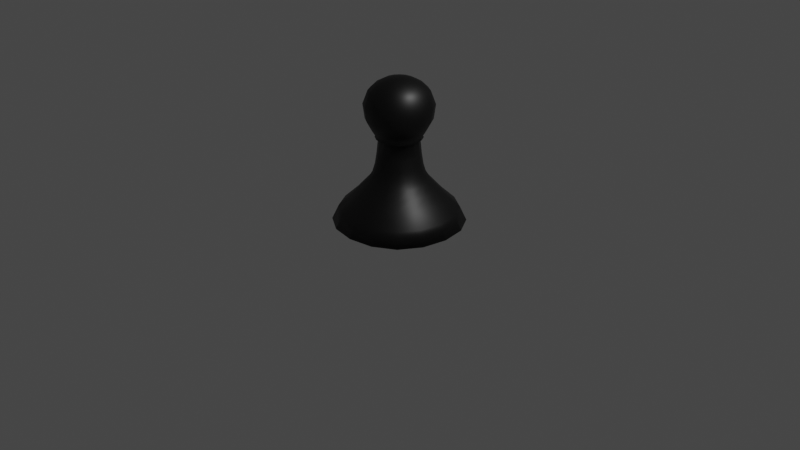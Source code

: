 # Source: Piao.blend  (saved by Blender 2.91.10; exported with 4.5.12 LTS)
import bpy
from mathutils import Matrix  # noqa: F401  (used for matrix-valued properties, if any)

bpy.ops.wm.read_factory_settings(use_empty=True)
scene = bpy.context.scene
scene.name = 'Scene'

# ---- collections
col_collection = bpy.data.collections.new('Collection'); scene.collection.children.link(col_collection)

# ---- images (referenced by path relative to the original .blend; pixels are not part of the script)
import os
ASSET_DIR = os.environ.get("B2B_ASSET_DIR", "")  # directory of the original .blend (textures are referenced by path, not embedded)
HERE = os.path.dirname(os.path.abspath(__file__))  # packed textures are extracted next to this script under _unpacked/

def load_image(name, relpath, width, height, colorspace="sRGB"):
    """Load a texture the original file referenced (path relative to the .blend, or extracted next to this script)."""
    p = next((c for c in (os.path.join(HERE, relpath), os.path.join(ASSET_DIR, relpath)) if relpath and os.path.exists(c)), "")
    if p:
        img = bpy.data.images.load(p, check_existing=True)
        img.name = name
    else:  # same state as the original file: an image datablock whose file is absent (Cycles renders it pink)
        img = bpy.data.images.new(name, width, height)
        img.source = "FILE"
        img.filepath = "//" + (relpath or name)
    img.colorspace_settings.name = colorspace
    return img
img_piaodifullse = load_image('PiaoDifullse', 'DifulsePiaoPreto.png', 1024, 1024, 'sRGB')

# ---- materials (node trees are filled in below, after node groups)
mat_corpo = bpy.data.materials.new('corpo')
mat_material = bpy.data.materials.new('Material')

# ---- material node trees
mat_corpo.use_nodes = True; mat_corpo.node_tree.nodes.clear()
_N = mat_corpo.node_tree.nodes; _L = mat_corpo.node_tree.links
n0 = _N.new('ShaderNodeBsdfPrincipled'); n0.name = 'Principled BSDF'; n0.location = (10, 300)
n0.distribution = 'GGX'
n0.subsurface_method = 'BURLEY'
n0.inputs[0].default_value = (0.0, 0.0, 0.0, 1.0)
n0.inputs[3].default_value = 1.45
n0.inputs[27].default_value = (0.0, 0.0, 0.0, 1.0)
n0.inputs[28].default_value = 1.0
n1 = _N.new('ShaderNodeOutputMaterial'); n1.name = 'Material Output'; n1.location = (300, 300)
n2 = _N.new('ShaderNodeTexImage'); n2.name = 'Image Texture'; n2.location = (-352, 300)
n2.image = img_piaodifullse
_L.new(n0.outputs[0], n1.inputs[0])
n1.is_active_output = True
mat_material.use_nodes = True; mat_material.node_tree.nodes.clear()
_N = mat_material.node_tree.nodes; _L = mat_material.node_tree.links
n0 = _N.new('ShaderNodeBsdfPrincipled'); n0.name = 'Principled BSDF'; n0.location = (10, 300)
n0.distribution = 'GGX'
n0.subsurface_method = 'BURLEY'
n0.inputs[0].default_value = (0.006099, 0.09463, 0.0, 1.0)
n0.inputs[3].default_value = 1.45
n0.inputs[27].default_value = (0.0, 0.0, 0.0, 1.0)
n0.inputs[28].default_value = 1.0
n1 = _N.new('ShaderNodeOutputMaterial'); n1.name = 'Material Output'; n1.location = (300, 300)
n2 = _N.new('ShaderNodeTexImage'); n2.name = 'Image Texture'; n2.location = (-352, 300)
n2.image = img_piaodifullse
_L.new(n0.outputs[0], n1.inputs[0])
n1.is_active_output = True

# ---- world
world_world = bpy.data.worlds.new('World'); scene.world = world_world
world_world.use_nodes = True; world_world.node_tree.nodes.clear()
_N = world_world.node_tree.nodes; _L = world_world.node_tree.links
n0 = _N.new('ShaderNodeOutputWorld'); n0.name = 'World Output'; n0.location = (300, 300)
n1 = _N.new('ShaderNodeBackground'); n1.name = 'Background'; n1.location = (10, 300)
n1.inputs[0].default_value = (0.05088, 0.05088, 0.05088, 1.0)
_L.new(n1.outputs[0], n0.inputs[0])
n0.is_active_output = True
world_world.color = (0.05088, 0.05088, 0.05088)
world_world.use_sun_shadow = False
world_world.sun_shadow_jitter_overblur = 0.0

# ---- cameras
cam_camera = bpy.data.cameras.new('Camera')
cam_camera.clip_end = 100.0
cam_camera.ortho_scale = 7.314

# ---- lights
light_light = bpy.data.lights.new('Light', 'POINT')
light_light.transmission_factor = 0.0
light_light.energy = 1000.0
light_light.shadow_soft_size = 0.1
light_light.shadow_maximum_resolution = 0.006
light_light.use_absolute_resolution = True

# ---- meshes
me_cube = bpy.data.meshes.new('Cube')
me_cube.from_pydata([(0.1703, 0.1703, 0.8914), (0.4804, 0.4804, -0.0002645), (-0.1703, -0.1703, 0.8914), (0.4804, -0.4804, -0.0002645), (0.1703, -0.1703, 0.8914), (-0.4804, 0.4804, -0.0002645), (-0.1703, 0.1703, 0.8914), (-0.4804, -0.4804, -0.0002645), (-0.6155, 0.2627, -0.0003339), (-0.6605, -5.369e-09, -0.0003997), (-0.6155, -0.2627, -0.0003339), (0.2627, 0.6155, -0.0003339), (-5.369e-09, 0.6605, -0.0003997), (-0.2627, 0.6155, -0.0003339), (0.09309, -0.2181, 0.8914), (2.62e-10, -0.234, 0.8913), (0.3262, 0.3262, 0.2878), (-0.3262, -0.3262, 0.2878), (-0.09309, -0.2181, 0.8914), (-0.2181, -0.09309, 0.8914), (-0.234, 4.303e-09, 0.8913), (-0.2181, 0.09309, 0.8914), (0.3262, -0.3262, 0.2878), (0.2181, 0.09309, 0.8914), (0.234, 9.059e-09, 0.8913), (-0.3262, 0.3262, 0.2878), (0.2181, -0.09309, 0.8914), (-0.09309, 0.2181, 0.8914), (-4.494e-09, 0.234, 0.8913), (0.09309, 0.2181, 0.8914), (0.08069, 0.189, 0.8714), (-3.822e-09, 0.2028, 0.8713), (-0.2627, -0.6155, -0.0003339), (5.369e-09, -0.6605, -0.0003997), (0.2627, -0.6155, -0.0003339), (-0.08069, 0.189, 0.8714), (0.189, -0.08069, 0.8714), (0.2028, 1.016e-08, 0.8713), (0.189, 0.08069, 0.8714), (-0.189, 0.08069, 0.8714), (-0.2028, 6.035e-09, 0.8713), (0.6155, -0.2627, -0.0003339), (0.6605, 5.369e-09, -0.0003997), (0.6155, 0.2627, -0.0003339), (0.1784, -0.4179, 0.2871), (-0.189, -0.08069, 0.8714), (-0.08069, -0.189, 0.8714), (3.885e-09, -0.4486, 0.2865), (2.994e-10, -0.2028, 0.8713), (0.08069, -0.189, 0.8714), (-0.1784, -0.4179, 0.2871), (-0.1476, 0.1476, 0.8713), (0.1476, -0.1476, 0.8713), (-0.4179, -0.1784, 0.2871), (-0.1476, -0.1476, 0.8713), (0.1476, 0.1476, 0.8713), (-0.4486, -3.52e-09, 0.2865), (-0.2357, 0.5521, 0.1491), (-5.402e-09, 0.5924, 0.1488), (-0.4179, 0.1784, 0.2871), (0.2357, 0.5521, 0.1491), (0.5521, 0.2357, 0.1491), (0.4179, 0.1784, 0.2871), (0.5924, 5.604e-09, 0.1488), (0.5521, -0.2357, 0.1491), (0.4486, 5.595e-09, 0.2865), (-0.5521, -0.2357, 0.1491), (-0.5924, -4.842e-09, 0.1488), (0.4179, -0.1784, 0.2871), (-0.5521, 0.2357, 0.1491), (0.2357, -0.5521, 0.1491), (-0.1784, 0.4179, 0.2871), (5.044e-09, -0.5924, 0.1488), (-0.2357, -0.5521, 0.1491), (-5.229e-09, 0.4486, 0.2865), (-0.431, 0.431, 0.1495), (0.431, -0.431, 0.1495), (0.1784, 0.4179, 0.2871), (-0.431, -0.431, 0.1495), (0.431, 0.431, 0.1495), (0.1649, 0.1649, 0.9107), (-0.1649, -0.1649, 0.9107), (0.1649, -0.1649, 0.9107), (-0.1649, 0.1649, 0.9107), (0.09015, -0.2119, 0.9106), (-2.452e-10, -0.2276, 0.9105), (-0.09015, -0.2119, 0.9106), (-0.2119, -0.09015, 0.9106), (-0.2276, 8.149e-09, 0.9105), (-0.2119, 0.09015, 0.9106), (0.2119, 0.09015, 0.9106), (0.2276, 1.173e-08, 0.9105), (0.2119, -0.09015, 0.9106), (-0.09015, 0.2119, 0.9106), (-3.829e-09, 0.2276, 0.9105), (0.09015, 0.2119, 0.9106), (0.1205, 0.1205, 1.472), (-0.1205, -0.1205, 1.472), (0.1205, -0.1205, 1.472), (-0.1205, 0.1205, 1.472), (0.06497, -0.1435, 1.478), (-6.638e-10, -0.154, 1.479), (-0.06497, -0.1435, 1.478), (-0.1422, -0.06631, 1.478), (-0.152, 9.365e-09, 1.48), (-0.1422, 0.06631, 1.478), (0.1422, 0.06631, 1.478), (0.152, 1.06e-08, 1.48), (0.1422, -0.06631, 1.478), (-0.06497, 0.1435, 1.478), (-3.049e-09, 0.154, 1.479), (0.06497, 0.1435, 1.478), (-0.1955, 0.1955, 0.9767), (-0.2373, 0.2373, 1.085), (-0.2516, 0.2516, 1.233), (-0.2153, 0.2153, 1.371), (-0.1661, 0.1661, 1.438), (-0.09041, 0.2121, 1.438), (-0.1172, 0.2745, 1.371), (-0.1374, 0.3229, 1.233), (-0.1298, 0.305, 1.085), (-0.1069, 0.2512, 0.9767), (-0.2512, 0.1069, 0.9767), (-0.305, 0.1298, 1.085), (-0.3229, 0.1374, 1.233), (-0.2745, 0.1172, 1.371), (-0.2121, 0.09041, 1.438), (0.1069, -0.2512, 0.9767), (0.1298, -0.305, 1.085), (0.1374, -0.3229, 1.233), (0.1172, -0.2745, 1.371), (0.09041, -0.2121, 1.438), (2.03e-08, -0.2267, 1.439), (5.569e-08, -0.2932, 1.372), (3.644e-11, -0.3466, 1.234), (-8.525e-11, -0.3278, 1.085), (-4.363e-10, -0.27, 0.9767), (0.1069, 0.2512, 0.9767), (0.1298, 0.305, 1.085), (0.1374, 0.3229, 1.233), (0.1172, 0.2745, 1.371), (0.09041, 0.2121, 1.438), (0.1661, 0.1661, 1.438), (0.2153, 0.2153, 1.371), (0.2516, 0.2516, 1.233), (0.2373, 0.2373, 1.085), (0.1955, 0.1955, 0.9767), (0.2512, 0.1069, 0.9767), (0.305, 0.1298, 1.085), (0.3229, 0.1374, 1.233), (0.2745, 0.1172, 1.371), (0.2121, 0.09041, 1.438), (0.2267, 3.538e-08, 1.439), (0.2932, 6.922e-08, 1.372), (0.3466, 1.142e-08, 1.234), (0.3278, 1.043e-08, 1.085), (0.27, 1.233e-08, 0.9767), (-0.09041, -0.2121, 1.438), (-0.1172, -0.2745, 1.371), (-0.1374, -0.3229, 1.233), (-0.1298, -0.305, 1.085), (-0.1069, -0.2512, 0.9767), (0.2121, -0.09041, 1.438), (0.2745, -0.1172, 1.371), (0.3229, -0.1374, 1.233), (0.305, -0.1298, 1.085), (0.2512, -0.1069, 0.9767), (0.1955, -0.1955, 0.9767), (0.2373, -0.2373, 1.085), (0.2516, -0.2516, 1.233), (0.2153, -0.2153, 1.371), (0.1661, -0.1661, 1.438), (-0.1661, -0.1661, 1.438), (-0.2153, -0.2153, 1.371), (-0.2516, -0.2516, 1.233), (-0.2373, -0.2373, 1.085), (-0.1955, -0.1955, 0.9767), (-0.2512, -0.1069, 0.9767), (-0.305, -0.1298, 1.085), (-0.3229, -0.1374, 1.233), (-0.2745, -0.1172, 1.371), (-0.2121, -0.09041, 1.438), (-0.2267, 3.12e-09, 1.439), (-0.2932, 1.159e-09, 1.372), (-0.3466, 6.442e-09, 1.234), (-0.3278, 5.735e-09, 1.085), (-0.27, 8.335e-09, 0.9767), (1.535e-08, 0.2267, 1.439), (4.616e-08, 0.2932, 1.372), (-4.946e-09, 0.3466, 1.234), (-4.782e-09, 0.3278, 1.085), (-4.428e-09, 0.27, 0.9767), (0.06524, -0.07261, 1.498), (0.06658, 6.359e-09, 1.504), (0.06524, 0.07261, 1.498), (-1.298e-09, -0.0773, 1.503), (-1.698e-09, 2.589e-08, 1.509), (-2.748e-09, 0.0773, 1.503), (-0.06524, -0.07261, 1.498), (-0.06658, 1.366e-08, 1.504), (-0.06524, 0.07261, 1.498), (0.3747, 7.079e-09, 0.3702), (0.307, 8.531e-09, 0.4469), (0.2597, 9.535e-09, 0.5238), (0.2335, 1.002e-08, 0.6126), (0.2165, 1.021e-08, 0.7277), (0.149, 0.3492, 0.3706), (0.1221, 0.2861, 0.4471), (0.1033, 0.242, 0.5238), (0.09288, 0.2176, 0.6126), (0.08612, 0.2018, 0.7277), (0.149, -0.3492, 0.3706), (0.1221, -0.2861, 0.4471), (0.1033, -0.242, 0.5238), (0.09288, -0.2176, 0.6126), (0.08612, -0.2018, 0.7277), (0.1575, -0.1575, 0.7277), (0.1699, -0.1699, 0.6126), (0.1889, -0.1889, 0.5239), (0.2233, -0.2233, 0.4473), (0.2725, -0.2725, 0.371), (0.3492, -0.149, 0.3706), (0.2861, -0.1221, 0.4471), (0.242, -0.1033, 0.5238), (0.2176, -0.09288, 0.6126), (0.2018, -0.08612, 0.7277), (-0.3747, -5.346e-10, 0.3702), (-0.307, 2.293e-09, 0.4469), (-0.2597, 4.258e-09, 0.5238), (-0.2335, 5.273e-09, 0.6126), (-0.2165, 5.813e-09, 0.7277), (0.2018, 0.08612, 0.7277), (0.2176, 0.09288, 0.6126), (0.242, 0.1033, 0.5238), (0.2861, 0.1221, 0.4471), (0.3492, 0.149, 0.3706), (0.2725, 0.2725, 0.371), (0.2233, 0.2233, 0.4473), (0.1889, 0.1889, 0.5239), (0.1699, 0.1699, 0.6126), (0.1575, 0.1575, 0.7277), (-3.885e-09, 0.2165, 0.7277), (-3.849e-09, 0.2335, 0.6126), (-3.89e-09, 0.2597, 0.5238), (-4.15e-09, 0.307, 0.4469), (-4.619e-09, 0.3747, 0.3702), (-0.149, 0.3492, 0.3706), (-0.1221, 0.2861, 0.4471), (-0.1033, 0.242, 0.5238), (-0.09288, 0.2176, 0.6126), (-0.08612, 0.2018, 0.7277), (-0.1575, 0.1575, 0.7277), (-0.1699, 0.1699, 0.6126), (-0.1889, 0.1889, 0.5239), (-0.2233, 0.2233, 0.4473), (-0.2725, 0.2725, 0.371), (-0.3492, 0.149, 0.3706), (-0.2861, 0.1221, 0.4471), (-0.242, 0.1033, 0.5238), (-0.2176, 0.09288, 0.6126), (-0.2018, 0.08612, 0.7277), (-0.08612, -0.2018, 0.7277), (-0.09288, -0.2176, 0.6126), (-0.1033, -0.242, 0.5238), (-0.1221, -0.2861, 0.4471), (-0.149, -0.3492, 0.3706), (2.995e-09, -0.3747, 0.3702), (2.087e-09, -0.307, 0.4469), (1.386e-09, -0.2597, 0.5238), (8.954e-10, -0.2335, 0.6126), (5.134e-10, -0.2165, 0.7277), (-0.2018, -0.08612, 0.7277), (-0.2176, -0.09288, 0.6126), (-0.242, -0.1033, 0.5238), (-0.2861, -0.1221, 0.4471), (-0.3492, -0.149, 0.3706), (-0.2725, -0.2725, 0.371), (-0.2233, -0.2233, 0.4473), (-0.1889, -0.1889, 0.5239), (-0.1699, -0.1699, 0.6126), (-0.1575, -0.1575, 0.7277), (-3.725e-09, 0.4583, -0.003913), (0.0, -2.98e-08, -0.006111), (3.725e-09, -0.4583, -0.003913), (-0.3646, 0.4271, -0.001967), (-0.3646, -2.981e-08, -0.005664), (-0.3646, -0.4271, -0.001967), (0.3646, 0.4271, -0.001967), (0.3646, 2.98e-08, -0.005664), (0.3646, -0.4271, -0.001967)], [], [(49, 52, 4, 14), (55, 30, 29, 0), (36, 37, 24, 26), (54, 46, 18, 2), (76, 22, 44, 70), (48, 49, 14, 15), (38, 55, 0, 23), (40, 45, 19, 20), (46, 48, 15, 18), (52, 36, 26, 4), (39, 40, 20, 21), (31, 35, 27, 28), (45, 54, 2, 19), (73, 50, 17, 78), (72, 47, 50, 73), (70, 44, 47, 72), (51, 39, 21, 6), (30, 31, 28, 29), (37, 38, 23, 24), (35, 51, 6, 27), (78, 17, 53, 66), (205, 231, 38, 37), (280, 261, 46, 54), (210, 241, 31, 30), (215, 216, 52, 49), (230, 271, 45, 40), (225, 205, 37, 36), (240, 210, 30, 55), (250, 251, 51, 35), (69, 59, 25, 75), (67, 56, 59, 69), (66, 53, 56, 67), (270, 215, 49, 48), (216, 225, 36, 52), (260, 230, 40, 39), (231, 240, 55, 38), (79, 16, 62, 61), (241, 250, 35, 31), (251, 260, 39, 51), (261, 270, 48, 46), (271, 280, 54, 45), (3, 76, 70, 34), (32, 73, 78, 7), (33, 72, 73, 32), (34, 70, 72, 33), (64, 68, 22, 76), (63, 65, 68, 64), (61, 62, 65, 63), (7, 78, 66, 10), (8, 69, 75, 5), (9, 67, 69, 8), (10, 66, 67, 9), (75, 25, 71, 57), (1, 79, 61, 43), (41, 64, 76, 3), (42, 63, 64, 41), (43, 61, 63, 42), (5, 75, 57, 13), (11, 60, 79, 1), (12, 58, 60, 11), (13, 57, 58, 12), (60, 77, 16, 79), (58, 74, 77, 60), (57, 71, 74, 58), (24, 23, 90, 91), (28, 27, 93, 94), (26, 24, 91, 92), (29, 28, 94, 95), (23, 0, 80, 90), (15, 14, 84, 85), (4, 26, 92, 82), (20, 19, 87, 88), (27, 6, 83, 93), (18, 15, 85, 86), (21, 20, 88, 89), (0, 29, 95, 80), (14, 4, 82, 84), (19, 2, 81, 87), (2, 18, 86, 81), (6, 21, 89, 83), (117, 116, 99, 109), (116, 126, 105, 99), (132, 131, 100, 101), (142, 141, 111, 96), (152, 151, 106, 107), (157, 132, 101, 102), (162, 152, 107, 108), (131, 171, 98, 100), (151, 142, 96, 106), (172, 157, 102, 97), (171, 162, 108, 98), (182, 181, 103, 104), (187, 117, 109, 110), (126, 182, 104, 105), (141, 187, 110, 111), (181, 172, 97, 103), (87, 81, 176, 177), (177, 176, 175, 178), (178, 175, 174, 179), (179, 174, 173, 180), (180, 173, 172, 181), (95, 94, 191, 137), (137, 191, 190, 138), (138, 190, 189, 139), (139, 189, 188, 140), (140, 188, 187, 141), (89, 88, 186, 122), (122, 186, 185, 123), (123, 185, 184, 124), (124, 184, 183, 125), (125, 183, 182, 126), (94, 93, 121, 191), (191, 121, 120, 190), (190, 120, 119, 189), (189, 119, 118, 188), (188, 118, 117, 187), (88, 87, 177, 186), (186, 177, 178, 185), (185, 178, 179, 184), (184, 179, 180, 183), (183, 180, 181, 182), (82, 92, 166, 167), (167, 166, 165, 168), (168, 165, 164, 169), (169, 164, 163, 170), (170, 163, 162, 171), (81, 86, 161, 176), (176, 161, 160, 175), (175, 160, 159, 174), (174, 159, 158, 173), (173, 158, 157, 172), (90, 80, 146, 147), (147, 146, 145, 148), (148, 145, 144, 149), (149, 144, 143, 150), (150, 143, 142, 151), (84, 82, 167, 127), (127, 167, 168, 128), (128, 168, 169, 129), (129, 169, 170, 130), (130, 170, 171, 131), (92, 91, 156, 166), (166, 156, 155, 165), (165, 155, 154, 164), (164, 154, 153, 163), (163, 153, 152, 162), (86, 85, 136, 161), (161, 136, 135, 160), (160, 135, 134, 159), (159, 134, 133, 158), (158, 133, 132, 157), (91, 90, 147, 156), (156, 147, 148, 155), (155, 148, 149, 154), (154, 149, 150, 153), (153, 150, 151, 152), (80, 95, 137, 146), (146, 137, 138, 145), (145, 138, 139, 144), (144, 139, 140, 143), (143, 140, 141, 142), (85, 84, 127, 136), (136, 127, 128, 135), (135, 128, 129, 134), (134, 129, 130, 133), (133, 130, 131, 132), (83, 89, 122, 112), (112, 122, 123, 113), (113, 123, 124, 114), (114, 124, 125, 115), (115, 125, 126, 116), (93, 83, 112, 121), (121, 112, 113, 120), (120, 113, 114, 119), (119, 114, 115, 118), (118, 115, 116, 117), (194, 111, 110, 197), (197, 110, 109, 200), (101, 195, 198, 102), (195, 196, 199, 198), (196, 197, 200, 199), (100, 192, 195, 101), (192, 193, 196, 195), (193, 194, 197, 196), (105, 104, 199, 200), (104, 103, 198, 199), (107, 193, 192, 108), (106, 194, 193, 107), (96, 111, 194, 106), (100, 98, 108, 192), (102, 198, 103, 97), (99, 105, 200, 109), (53, 17, 276, 275), (275, 276, 277, 274), (274, 277, 278, 273), (273, 278, 279, 272), (272, 279, 280, 271), (50, 47, 266, 265), (265, 266, 267, 264), (264, 267, 268, 263), (263, 268, 269, 262), (262, 269, 270, 261), (25, 59, 256, 255), (255, 256, 257, 254), (254, 257, 258, 253), (253, 258, 259, 252), (252, 259, 260, 251), (74, 71, 246, 245), (245, 246, 247, 244), (244, 247, 248, 243), (243, 248, 249, 242), (242, 249, 250, 241), (62, 16, 236, 235), (235, 236, 237, 234), (234, 237, 238, 233), (233, 238, 239, 232), (232, 239, 240, 231), (59, 56, 226, 256), (256, 226, 227, 257), (257, 227, 228, 258), (258, 228, 229, 259), (259, 229, 230, 260), (22, 68, 221, 220), (220, 221, 222, 219), (219, 222, 223, 218), (218, 223, 224, 217), (217, 224, 225, 216), (47, 44, 211, 266), (266, 211, 212, 267), (267, 212, 213, 268), (268, 213, 214, 269), (269, 214, 215, 270), (71, 25, 255, 246), (246, 255, 254, 247), (247, 254, 253, 248), (248, 253, 252, 249), (249, 252, 251, 250), (16, 77, 206, 236), (236, 206, 207, 237), (237, 207, 208, 238), (238, 208, 209, 239), (239, 209, 210, 240), (68, 65, 201, 221), (221, 201, 202, 222), (222, 202, 203, 223), (223, 203, 204, 224), (224, 204, 205, 225), (56, 53, 275, 226), (226, 275, 274, 227), (227, 274, 273, 228), (228, 273, 272, 229), (229, 272, 271, 230), (44, 22, 220, 211), (211, 220, 219, 212), (212, 219, 218, 213), (213, 218, 217, 214), (214, 217, 216, 215), (77, 74, 245, 206), (206, 245, 244, 207), (207, 244, 243, 208), (208, 243, 242, 209), (209, 242, 241, 210), (17, 50, 265, 276), (276, 265, 264, 277), (277, 264, 263, 278), (278, 263, 262, 279), (279, 262, 261, 280), (65, 62, 235, 201), (201, 235, 234, 202), (202, 234, 233, 203), (203, 233, 232, 204), (204, 232, 231, 205), (283, 33, 32, 286), (289, 34, 33, 283), (11, 287, 281, 12), (287, 288, 282, 281), (288, 289, 283, 282), (12, 281, 284, 13), (281, 282, 285, 284), (282, 283, 286, 285), (9, 8, 284, 285), (10, 9, 285, 286), (42, 288, 287, 43), (41, 289, 288, 42), (34, 289, 41, 3), (11, 1, 43, 287), (7, 10, 286, 32), (8, 5, 13, 284)])
me_cube.polygons.foreach_set('use_smooth', [True] * 288)
me_cube.polygons.foreach_set('material_index', [0, 0, 0, 0, 0, 0, 0, 0, 0, 0, 0, 0, 0, 0, 0, 0, 0, 0, 0, 0, 0, 0, 0, 0, 0, 0, 0, 0, 0, 0, 0, 0, 0, 0, 0, 0, 0, 0, 0, 0, 0, 0, 0, 0, 0, 0, 0, 0, 0, 0, 0, 0, 0, 0, 0, 0, 0, 0, 0, 0, 0, 0, 0, 0, 0, 0, 0, 0, 0, 0, 0, 0, 0, 0, 0, 0, 0, 0, 0, 0, 0, 0, 0, 0, 0, 0, 0, 0, 0, 0, 0, 0, 0, 0, 0, 0, 0, 0, 0, 0, 0, 0, 0, 0, 0, 0, 0, 0, 0, 0, 0, 0, 0, 0, 0, 0, 0, 0, 0, 0, 0, 0, 0, 0, 0, 0, 0, 0, 0, 0, 0, 0, 0, 0, 0, 0, 0, 0, 0, 0, 0, 0, 0, 0, 0, 0, 0, 0, 0, 0, 0, 0, 0, 0, 0, 0, 0, 0, 0, 0, 0, 0, 0, 0, 0, 0, 0, 0, 0, 0, 0, 0, 0, 0, 0, 0, 0, 0, 0, 0, 0, 0, 0, 0, 0, 0, 0, 0, 0, 0, 0, 0, 0, 0, 0, 0, 0, 0, 0, 0, 0, 0, 0, 0, 0, 0, 0, 0, 0, 0, 0, 0, 0, 0, 0, 0, 0, 0, 0, 0, 0, 0, 0, 0, 0, 0, 0, 0, 0, 0, 0, 0, 0, 0, 0, 0, 0, 0, 0, 0, 0, 0, 0, 0, 0, 0, 0, 0, 0, 0, 0, 0, 0, 0, 0, 0, 0, 0, 0, 0, 0, 0, 0, 0, 0, 0, 0, 0, 0, 0, 0, 0, 1, 1, 1, 1, 1, 1, 1, 1, 1, 1, 1, 1, 1, 1, 1, 1])
_uv = me_cube.uv_layers.new(name='UVMap')
_uv.uv.foreach_set('vector', [0.3009, 0.4579, 0.3016, 0.4557, 0.3025, 0.4563, 0.3018, 0.458, 0.3099, 0.4538, 0.3114, 0.4556, 0.3106, 0.456, 0.3093, 0.4547, 0.3033, 0.4541, 0.3054, 0.4533, 0.3056, 0.4542, 0.3038, 0.4549, 0.3033, 0.464, 0.3017, 0.4623, 0.3025, 0.4618, 0.3038, 0.4631, 0.1148, 0.3351, 0.1962, 0.3876, 0.1787, 0.4345, 0.08463, 0.4156, 0.301, 0.4601, 0.3009, 0.4579, 0.3018, 0.458, 0.3018, 0.46, 0.3077, 0.4532, 0.3099, 0.4538, 0.3093, 0.4547, 0.3076, 0.4541, 0.3077, 0.4645, 0.3055, 0.4647, 0.3056, 0.4637, 0.3075, 0.4636, 0.3017, 0.4623, 0.301, 0.4601, 0.3018, 0.46, 0.3025, 0.4618, 0.3016, 0.4557, 0.3033, 0.4541, 0.3038, 0.4549, 0.3025, 0.4563, 0.3098, 0.4637, 0.3077, 0.4645, 0.3075, 0.4636, 0.3093, 0.4628, 0.3122, 0.4577, 0.3123, 0.4599, 0.3114, 0.4598, 0.3113, 0.4578, 0.3055, 0.4647, 0.3033, 0.464, 0.3038, 0.4631, 0.3056, 0.4637, 0.1221, 0.5897, 0.2001, 0.5338, 0.2353, 0.5693, 0.1828, 0.6507, 0.08747, 0.5061, 0.1805, 0.4861, 0.2001, 0.5338, 0.1221, 0.5897, 0.08463, 0.4156, 0.1787, 0.4345, 0.1805, 0.4861, 0.08747, 0.5061, 0.3116, 0.4621, 0.3098, 0.4637, 0.3093, 0.4628, 0.3107, 0.4615, 0.3114, 0.4556, 0.3122, 0.4577, 0.3113, 0.4578, 0.3106, 0.456, 0.3054, 0.4533, 0.3077, 0.4532, 0.3076, 0.4541, 0.3056, 0.4542, 0.3123, 0.4599, 0.3116, 0.4621, 0.3107, 0.4615, 0.3114, 0.4598, 0.1828, 0.6507, 0.2353, 0.5693, 0.2822, 0.5867, 0.2633, 0.6808, 0.304, 0.4469, 0.3089, 0.4468, 0.3077, 0.4532, 0.3054, 0.4533, 0.2999, 0.4693, 0.2965, 0.466, 0.3017, 0.4623, 0.3033, 0.464, 0.3167, 0.4518, 0.3186, 0.4563, 0.3122, 0.4577, 0.3114, 0.4556, 0.2945, 0.4566, 0.2962, 0.4522, 0.3016, 0.4557, 0.3009, 0.4579, 0.3091, 0.4709, 0.3043, 0.471, 0.3055, 0.4647, 0.3077, 0.4645, 0.2996, 0.4488, 0.304, 0.4469, 0.3054, 0.4533, 0.3033, 0.4541, 0.3133, 0.4485, 0.3167, 0.4518, 0.3114, 0.4556, 0.3099, 0.4538, 0.3187, 0.4612, 0.3169, 0.4656, 0.3116, 0.4621, 0.3123, 0.4599, 0.4374, 0.6433, 0.3814, 0.5653, 0.4169, 0.5301, 0.4983, 0.5827, 0.3538, 0.678, 0.3337, 0.585, 0.3814, 0.5653, 0.4374, 0.6433, 0.2633, 0.6808, 0.2822, 0.5867, 0.3337, 0.585, 0.3538, 0.678, 0.2946, 0.4615, 0.2945, 0.4566, 0.3009, 0.4579, 0.301, 0.4601, 0.2962, 0.4522, 0.2996, 0.4488, 0.3033, 0.4541, 0.3016, 0.4557, 0.3136, 0.469, 0.3091, 0.4709, 0.3077, 0.4645, 0.3098, 0.4637, 0.3089, 0.4468, 0.3133, 0.4485, 0.3099, 0.4538, 0.3077, 0.4532, 0.4304, 0.2672, 0.3778, 0.3486, 0.331, 0.3311, 0.3499, 0.237, 0.3186, 0.4563, 0.3187, 0.4612, 0.3123, 0.4599, 0.3122, 0.4577, 0.3169, 0.4656, 0.3136, 0.469, 0.3098, 0.4637, 0.3116, 0.4621, 0.2965, 0.466, 0.2946, 0.4615, 0.301, 0.4601, 0.3017, 0.4623, 0.3043, 0.471, 0.2999, 0.4693, 0.3033, 0.464, 0.3055, 0.4647, 0.0511, 0.294, 0.1148, 0.3351, 0.08463, 0.4156, 0.007949, 0.3996, 0.05887, 0.6359, 0.1221, 0.5897, 0.1828, 0.6507, 0.1417, 0.7144, 0.007952, 0.5233, 0.08747, 0.5061, 0.1221, 0.5897, 0.05887, 0.6359, 0.007949, 0.3996, 0.08463, 0.4156, 0.08747, 0.5061, 0.007952, 0.5233, 0.1758, 0.2744, 0.2317, 0.3524, 0.1962, 0.3876, 0.1148, 0.3351, 0.2594, 0.2398, 0.2794, 0.3328, 0.2317, 0.3524, 0.1758, 0.2744, 0.3499, 0.237, 0.331, 0.3311, 0.2794, 0.3328, 0.2594, 0.2398, 0.1417, 0.7144, 0.1828, 0.6507, 0.2633, 0.6808, 0.2473, 0.7575, 0.4835, 0.7066, 0.4374, 0.6433, 0.4983, 0.5827, 0.562, 0.6238, 0.371, 0.7575, 0.3538, 0.678, 0.4374, 0.6433, 0.4835, 0.7066, 0.2473, 0.7575, 0.2633, 0.6808, 0.3538, 0.678, 0.371, 0.7575, 0.4983, 0.5827, 0.4169, 0.5301, 0.4344, 0.4833, 0.5285, 0.5021, 0.4715, 0.2035, 0.4304, 0.2672, 0.3499, 0.237, 0.3659, 0.1603, 0.1296, 0.2112, 0.1758, 0.2744, 0.1148, 0.3351, 0.0511, 0.294, 0.2423, 0.1603, 0.2594, 0.2398, 0.1758, 0.2744, 0.1296, 0.2112, 0.3659, 0.1603, 0.3499, 0.237, 0.2594, 0.2398, 0.2423, 0.1603, 0.562, 0.6238, 0.4983, 0.5827, 0.5285, 0.5021, 0.6051, 0.5182, 0.5543, 0.282, 0.491, 0.3281, 0.4304, 0.2672, 0.4715, 0.2035, 0.6051, 0.3946, 0.5257, 0.4117, 0.491, 0.3281, 0.5543, 0.282, 0.6051, 0.5182, 0.5285, 0.5021, 0.5257, 0.4117, 0.6051, 0.3946, 0.491, 0.3281, 0.413, 0.384, 0.3778, 0.3486, 0.4304, 0.2672, 0.5257, 0.4117, 0.4326, 0.4318, 0.413, 0.384, 0.491, 0.3281, 0.5285, 0.5021, 0.4344, 0.4833, 0.4326, 0.4318, 0.5257, 0.4117, 0.3056, 0.4542, 0.3076, 0.4541, 0.3075, 0.4545, 0.3057, 0.4546, 0.3113, 0.4578, 0.3114, 0.4598, 0.3109, 0.4597, 0.3109, 0.4579, 0.3038, 0.4549, 0.3056, 0.4542, 0.3057, 0.4546, 0.3041, 0.4553, 0.3106, 0.456, 0.3113, 0.4578, 0.3109, 0.4579, 0.3103, 0.4563, 0.3076, 0.4541, 0.3093, 0.4547, 0.3091, 0.4551, 0.3075, 0.4545, 0.3018, 0.46, 0.3018, 0.458, 0.3022, 0.4581, 0.3022, 0.4599, 0.3025, 0.4563, 0.3038, 0.4549, 0.3041, 0.4553, 0.3029, 0.4565, 0.3075, 0.4636, 0.3056, 0.4637, 0.3057, 0.4633, 0.3074, 0.4632, 0.3114, 0.4598, 0.3107, 0.4615, 0.3103, 0.4612, 0.3109, 0.4597, 0.3025, 0.4618, 0.3018, 0.46, 0.3022, 0.4599, 0.3029, 0.4615, 0.3093, 0.4628, 0.3075, 0.4636, 0.3074, 0.4632, 0.3091, 0.4625, 0.3093, 0.4547, 0.3106, 0.456, 0.3103, 0.4563, 0.3091, 0.4551, 0.3018, 0.458, 0.3025, 0.4563, 0.3029, 0.4565, 0.3022, 0.4581, 0.3056, 0.4637, 0.3038, 0.4631, 0.3041, 0.4627, 0.3057, 0.4633, 0.3038, 0.4631, 0.3025, 0.4618, 0.3029, 0.4615, 0.3041, 0.4627, 0.3107, 0.4615, 0.3093, 0.4628, 0.3091, 0.4625, 0.3103, 0.4612, 0.7706, 0.2478, 0.7624, 0.2418, 0.7687, 0.2366, 0.7746, 0.2395, 0.7624, 0.2418, 0.7581, 0.2326, 0.7671, 0.2304, 0.7687, 0.2366, 0.7856, 0.1991, 0.7956, 0.2016, 0.7916, 0.2099, 0.7847, 0.2082, 0.8002, 0.2454, 0.791, 0.2498, 0.7886, 0.2409, 0.795, 0.2391, 0.8087, 0.2272, 0.8062, 0.2372, 0.7978, 0.2333, 0.7994, 0.2263, 0.7752, 0.1997, 0.7856, 0.1991, 0.7847, 0.2082, 0.7776, 0.2086, 0.8081, 0.2168, 0.8087, 0.2272, 0.7994, 0.2263, 0.7991, 0.219, 0.7956, 0.2016, 0.8038, 0.2076, 0.7975, 0.2128, 0.7916, 0.2099, 0.8062, 0.2372, 0.8002, 0.2454, 0.795, 0.2391, 0.7978, 0.2333, 0.766, 0.204, 0.7752, 0.1997, 0.7776, 0.2086, 0.7712, 0.2103, 0.8038, 0.2076, 0.8081, 0.2168, 0.7991, 0.219, 0.7975, 0.2128, 0.7575, 0.2223, 0.76, 0.2122, 0.7684, 0.2161, 0.7668, 0.2231, 0.7807, 0.2503, 0.7706, 0.2478, 0.7746, 0.2395, 0.7815, 0.2412, 0.7581, 0.2326, 0.7575, 0.2223, 0.7668, 0.2231, 0.7671, 0.2304, 0.791, 0.2498, 0.7807, 0.2503, 0.7815, 0.2412, 0.7886, 0.2409, 0.76, 0.2122, 0.766, 0.204, 0.7712, 0.2103, 0.7684, 0.2161, 0.5969, 0.1281, 0.6436, 0.05571, 0.6871, 0.1084, 0.6519, 0.1543, 0.6519, 0.1543, 0.6871, 0.1084, 0.7232, 0.1521, 0.7001, 0.18, 0.7001, 0.18, 0.7232, 0.1521, 0.7456, 0.1792, 0.7309, 0.1961, 0.7309, 0.1961, 0.7456, 0.1792, 0.7586, 0.195, 0.75, 0.2067, 0.75, 0.2067, 0.7586, 0.195, 0.766, 0.204, 0.76, 0.2122, 0.8426, 0.4258, 0.7639, 0.4258, 0.7691, 0.3707, 0.8274, 0.3669, 0.8274, 0.3669, 0.7691, 0.3707, 0.7741, 0.3187, 0.8113, 0.3147, 0.8113, 0.3147, 0.7741, 0.3187, 0.7774, 0.2845, 0.8013, 0.2814, 0.8013, 0.2814, 0.7774, 0.2845, 0.7796, 0.2615, 0.7945, 0.2607, 0.7945, 0.2607, 0.7796, 0.2615, 0.7807, 0.2503, 0.791, 0.2498, 0.582, 0.2842, 0.582, 0.2055, 0.6371, 0.2107, 0.6409, 0.269, 0.6409, 0.269, 0.6371, 0.2107, 0.6891, 0.2157, 0.6931, 0.2529, 0.6931, 0.2529, 0.6891, 0.2157, 0.7233, 0.219, 0.7264, 0.2429, 0.7264, 0.2429, 0.7233, 0.219, 0.7463, 0.2212, 0.7471, 0.2361, 0.7471, 0.2361, 0.7463, 0.2212, 0.7575, 0.2223, 0.7581, 0.2326, 0.7639, 0.4258, 0.6865, 0.4109, 0.7127, 0.3559, 0.7691, 0.3707, 0.7691, 0.3707, 0.7127, 0.3559, 0.7383, 0.3077, 0.7741, 0.3187, 0.7741, 0.3187, 0.7383, 0.3077, 0.7545, 0.2769, 0.7774, 0.2845, 0.7774, 0.2845, 0.7545, 0.2769, 0.7651, 0.2579, 0.7796, 0.2615, 0.7796, 0.2615, 0.7651, 0.2579, 0.7706, 0.2478, 0.7807, 0.2503, 0.582, 0.2055, 0.5969, 0.1281, 0.6519, 0.1543, 0.6371, 0.2107, 0.6371, 0.2107, 0.6519, 0.1543, 0.7001, 0.18, 0.6891, 0.2157, 0.6891, 0.2157, 0.7001, 0.18, 0.7309, 0.1961, 0.7233, 0.219, 0.7233, 0.219, 0.7309, 0.1961, 0.75, 0.2067, 0.7463, 0.2212, 0.7463, 0.2212, 0.75, 0.2067, 0.76, 0.2122, 0.7575, 0.2223, 0.9521, 0.08524, 0.9842, 0.1652, 0.9253, 0.1805, 0.8994, 0.1287, 0.8994, 0.1287, 0.9253, 0.1805, 0.8731, 0.1965, 0.8557, 0.1648, 0.8557, 0.1648, 0.8731, 0.1965, 0.8398, 0.2066, 0.8286, 0.1872, 0.8286, 0.1872, 0.8398, 0.2066, 0.8191, 0.2133, 0.8128, 0.2002, 0.8128, 0.2002, 0.8191, 0.2133, 0.8081, 0.2168, 0.8038, 0.2076, 0.6436, 0.05571, 0.7236, 0.02357, 0.7389, 0.08254, 0.6871, 0.1084, 0.6871, 0.1084, 0.7389, 0.08254, 0.7549, 0.1347, 0.7232, 0.1521, 0.7232, 0.1521, 0.7549, 0.1347, 0.7649, 0.168, 0.7456, 0.1792, 0.7456, 0.1792, 0.7649, 0.168, 0.7717, 0.1887, 0.7586, 0.195, 0.7586, 0.195, 0.7717, 0.1887, 0.7752, 0.1997, 0.766, 0.204, 0.9693, 0.3213, 0.9226, 0.3937, 0.8791, 0.341, 0.9143, 0.2951, 0.9143, 0.2951, 0.8791, 0.341, 0.843, 0.2973, 0.8661, 0.2695, 0.8661, 0.2695, 0.843, 0.2973, 0.8206, 0.2702, 0.8353, 0.2533, 0.8353, 0.2533, 0.8206, 0.2702, 0.8077, 0.2545, 0.8163, 0.2427, 0.8163, 0.2427, 0.8077, 0.2545, 0.8002, 0.2454, 0.8062, 0.2372, 0.8797, 0.03852, 0.9521, 0.08524, 0.8994, 0.1287, 0.8535, 0.09352, 0.8535, 0.09352, 0.8994, 0.1287, 0.8557, 0.1648, 0.8279, 0.1417, 0.8279, 0.1417, 0.8557, 0.1648, 0.8286, 0.1872, 0.8117, 0.1725, 0.8117, 0.1725, 0.8286, 0.1872, 0.8128, 0.2002, 0.8011, 0.1916, 0.8011, 0.1916, 0.8128, 0.2002, 0.8038, 0.2076, 0.7956, 0.2016, 0.9842, 0.1652, 0.9842, 0.244, 0.9291, 0.2387, 0.9253, 0.1805, 0.9253, 0.1805, 0.9291, 0.2387, 0.8771, 0.2337, 0.8731, 0.1965, 0.8731, 0.1965, 0.8771, 0.2337, 0.8429, 0.2304, 0.8398, 0.2066, 0.8398, 0.2066, 0.8429, 0.2304, 0.8199, 0.2282, 0.8191, 0.2133, 0.8191, 0.2133, 0.8199, 0.2282, 0.8087, 0.2272, 0.8081, 0.2168, 0.7236, 0.02357, 0.8024, 0.02357, 0.7971, 0.07874, 0.7389, 0.08254, 0.7389, 0.08254, 0.7971, 0.07874, 0.7921, 0.1307, 0.7549, 0.1347, 0.7549, 0.1347, 0.7921, 0.1307, 0.7888, 0.1649, 0.7649, 0.168, 0.7649, 0.168, 0.7888, 0.1649, 0.7866, 0.1879, 0.7717, 0.1887, 0.7717, 0.1887, 0.7866, 0.1879, 0.7856, 0.1991, 0.7752, 0.1997, 0.9842, 0.244, 0.9693, 0.3213, 0.9143, 0.2951, 0.9291, 0.2387, 0.9291, 0.2387, 0.9143, 0.2951, 0.8661, 0.2695, 0.8771, 0.2337, 0.8771, 0.2337, 0.8661, 0.2695, 0.8353, 0.2533, 0.8429, 0.2304, 0.8429, 0.2304, 0.8353, 0.2533, 0.8163, 0.2427, 0.8199, 0.2282, 0.8199, 0.2282, 0.8163, 0.2427, 0.8062, 0.2372, 0.8087, 0.2272, 0.9226, 0.3937, 0.8426, 0.4258, 0.8274, 0.3669, 0.8791, 0.341, 0.8791, 0.341, 0.8274, 0.3669, 0.8113, 0.3147, 0.843, 0.2973, 0.843, 0.2973, 0.8113, 0.3147, 0.8013, 0.2814, 0.8206, 0.2702, 0.8206, 0.2702, 0.8013, 0.2814, 0.7945, 0.2607, 0.8077, 0.2545, 0.8077, 0.2545, 0.7945, 0.2607, 0.791, 0.2498, 0.8002, 0.2454, 0.8024, 0.02357, 0.8797, 0.03852, 0.8535, 0.09352, 0.7971, 0.07874, 0.7971, 0.07874, 0.8535, 0.09352, 0.8279, 0.1417, 0.7921, 0.1307, 0.7921, 0.1307, 0.8279, 0.1417, 0.8117, 0.1725, 0.7888, 0.1649, 0.7888, 0.1649, 0.8117, 0.1725, 0.8011, 0.1916, 0.7866, 0.1879, 0.7866, 0.1879, 0.8011, 0.1916, 0.7956, 0.2016, 0.7856, 0.1991, 0.6141, 0.3642, 0.582, 0.2842, 0.6409, 0.269, 0.6668, 0.3207, 0.6668, 0.3207, 0.6409, 0.269, 0.6931, 0.2529, 0.7105, 0.2846, 0.7105, 0.2846, 0.6931, 0.2529, 0.7264, 0.2429, 0.7376, 0.2622, 0.7376, 0.2622, 0.7264, 0.2429, 0.7471, 0.2361, 0.7534, 0.2493, 0.7534, 0.2493, 0.7471, 0.2361, 0.7581, 0.2326, 0.7624, 0.2418, 0.6865, 0.4109, 0.6141, 0.3642, 0.6668, 0.3207, 0.7127, 0.3559, 0.7127, 0.3559, 0.6668, 0.3207, 0.7105, 0.2846, 0.7383, 0.3077, 0.7383, 0.3077, 0.7105, 0.2846, 0.7376, 0.2622, 0.7545, 0.2769, 0.7545, 0.2769, 0.7376, 0.2622, 0.7534, 0.2493, 0.7651, 0.2579, 0.7651, 0.2579, 0.7534, 0.2493, 0.7624, 0.2418, 0.7706, 0.2478, 0.7892, 0.233, 0.7886, 0.2409, 0.7815, 0.2412, 0.7823, 0.2328, 0.7823, 0.2328, 0.7815, 0.2412, 0.7746, 0.2395, 0.7755, 0.2317, 0.7847, 0.2082, 0.7839, 0.2166, 0.777, 0.2164, 0.7776, 0.2086, 0.7839, 0.2166, 0.7831, 0.2247, 0.7761, 0.224, 0.777, 0.2164, 0.7831, 0.2247, 0.7823, 0.2328, 0.7755, 0.2317, 0.7761, 0.224, 0.7916, 0.2099, 0.7907, 0.2177, 0.7839, 0.2166, 0.7847, 0.2082, 0.7907, 0.2177, 0.7901, 0.2254, 0.7831, 0.2247, 0.7839, 0.2166, 0.7901, 0.2254, 0.7892, 0.233, 0.7823, 0.2328, 0.7831, 0.2247, 0.7671, 0.2304, 0.7668, 0.2231, 0.7761, 0.224, 0.7755, 0.2317, 0.7668, 0.2231, 0.7684, 0.2161, 0.777, 0.2164, 0.7761, 0.224, 0.7994, 0.2263, 0.7901, 0.2254, 0.7907, 0.2177, 0.7991, 0.219, 0.7978, 0.2333, 0.7892, 0.233, 0.7901, 0.2254, 0.7994, 0.2263, 0.795, 0.2391, 0.7886, 0.2409, 0.7892, 0.233, 0.7978, 0.2333, 0.7916, 0.2099, 0.7975, 0.2128, 0.7991, 0.219, 0.7907, 0.2177, 0.7776, 0.2086, 0.777, 0.2164, 0.7684, 0.2161, 0.7712, 0.2103, 0.7687, 0.2366, 0.7671, 0.2304, 0.7755, 0.2317, 0.7746, 0.2395, 0.2822, 0.5867, 0.2353, 0.5693, 0.2612, 0.5292, 0.291, 0.5403, 0.291, 0.5403, 0.2612, 0.5292, 0.2775, 0.5039, 0.2966, 0.5111, 0.2966, 0.5111, 0.2775, 0.5039, 0.2877, 0.4881, 0.3001, 0.493, 0.3001, 0.493, 0.2877, 0.4881, 0.2947, 0.4773, 0.3025, 0.4804, 0.3025, 0.4804, 0.2947, 0.4773, 0.2999, 0.4693, 0.3043, 0.471, 0.2001, 0.5338, 0.1805, 0.4861, 0.2264, 0.4762, 0.2388, 0.5066, 0.2388, 0.5066, 0.2264, 0.4762, 0.255, 0.47, 0.2631, 0.4894, 0.2631, 0.4894, 0.255, 0.47, 0.2728, 0.4662, 0.2782, 0.4788, 0.2782, 0.4788, 0.2728, 0.4662, 0.2852, 0.4635, 0.2886, 0.4715, 0.2886, 0.4715, 0.2852, 0.4635, 0.2946, 0.4615, 0.2965, 0.466, 0.4169, 0.5301, 0.3814, 0.5653, 0.3542, 0.5267, 0.3769, 0.5043, 0.3769, 0.5043, 0.3542, 0.5267, 0.3371, 0.5024, 0.3515, 0.4879, 0.3515, 0.4879, 0.3371, 0.5024, 0.3265, 0.4873, 0.3358, 0.4778, 0.3358, 0.4778, 0.3265, 0.4873, 0.3191, 0.4768, 0.325, 0.4708, 0.325, 0.4708, 0.3191, 0.4768, 0.3136, 0.469, 0.3169, 0.4656, 0.4326, 0.4318, 0.4344, 0.4833, 0.388, 0.4745, 0.3868, 0.4416, 0.3868, 0.4416, 0.388, 0.4745, 0.3587, 0.4688, 0.3581, 0.4478, 0.3581, 0.4478, 0.3587, 0.4688, 0.3406, 0.4654, 0.3404, 0.4516, 0.3404, 0.4516, 0.3406, 0.4654, 0.3281, 0.463, 0.3279, 0.4543, 0.3279, 0.4543, 0.3281, 0.463, 0.3187, 0.4612, 0.3186, 0.4563, 0.331, 0.3311, 0.3778, 0.3486, 0.352, 0.3886, 0.3221, 0.3775, 0.3221, 0.3775, 0.352, 0.3886, 0.3356, 0.414, 0.3165, 0.4067, 0.3165, 0.4067, 0.3356, 0.414, 0.3255, 0.4297, 0.3131, 0.4249, 0.3131, 0.4249, 0.3255, 0.4297, 0.3185, 0.4405, 0.3107, 0.4374, 0.3107, 0.4374, 0.3185, 0.4405, 0.3133, 0.4485, 0.3089, 0.4468, 0.3814, 0.5653, 0.3337, 0.585, 0.3238, 0.5391, 0.3542, 0.5267, 0.3542, 0.5267, 0.3238, 0.5391, 0.3177, 0.5104, 0.3371, 0.5024, 0.3371, 0.5024, 0.3177, 0.5104, 0.3138, 0.4927, 0.3265, 0.4873, 0.3265, 0.4873, 0.3138, 0.4927, 0.3112, 0.4803, 0.3191, 0.4768, 0.3191, 0.4768, 0.3112, 0.4803, 0.3091, 0.4709, 0.3136, 0.469, 0.1962, 0.3876, 0.2317, 0.3524, 0.2589, 0.3911, 0.2363, 0.4135, 0.2363, 0.4135, 0.2589, 0.3911, 0.2761, 0.4154, 0.2616, 0.4299, 0.2616, 0.4299, 0.2761, 0.4154, 0.2867, 0.4305, 0.2774, 0.44, 0.2774, 0.44, 0.2867, 0.4305, 0.294, 0.441, 0.2882, 0.447, 0.2882, 0.447, 0.294, 0.441, 0.2996, 0.4488, 0.2962, 0.4522, 0.1805, 0.4861, 0.1787, 0.4345, 0.2252, 0.4433, 0.2264, 0.4762, 0.2264, 0.4762, 0.2252, 0.4433, 0.2544, 0.449, 0.255, 0.47, 0.255, 0.47, 0.2544, 0.449, 0.2725, 0.4524, 0.2728, 0.4662, 0.2728, 0.4662, 0.2725, 0.4524, 0.2851, 0.4548, 0.2852, 0.4635, 0.2852, 0.4635, 0.2851, 0.4548, 0.2945, 0.4566, 0.2946, 0.4615, 0.4344, 0.4833, 0.4169, 0.5301, 0.3769, 0.5043, 0.388, 0.4745, 0.388, 0.4745, 0.3769, 0.5043, 0.3515, 0.4879, 0.3587, 0.4688, 0.3587, 0.4688, 0.3515, 0.4879, 0.3358, 0.4778, 0.3406, 0.4654, 0.3406, 0.4654, 0.3358, 0.4778, 0.325, 0.4708, 0.3281, 0.463, 0.3281, 0.463, 0.325, 0.4708, 0.3169, 0.4656, 0.3187, 0.4612, 0.3778, 0.3486, 0.413, 0.384, 0.3744, 0.4112, 0.352, 0.3886, 0.352, 0.3886, 0.3744, 0.4112, 0.3501, 0.4284, 0.3356, 0.414, 0.3356, 0.414, 0.3501, 0.4284, 0.335, 0.439, 0.3255, 0.4297, 0.3255, 0.4297, 0.335, 0.439, 0.3245, 0.4463, 0.3185, 0.4405, 0.3185, 0.4405, 0.3245, 0.4463, 0.3167, 0.4518, 0.3133, 0.4485, 0.2317, 0.3524, 0.2794, 0.3328, 0.2893, 0.3787, 0.2589, 0.3911, 0.2589, 0.3911, 0.2893, 0.3787, 0.2955, 0.4074, 0.2761, 0.4154, 0.2761, 0.4154, 0.2955, 0.4074, 0.2993, 0.4251, 0.2867, 0.4305, 0.2867, 0.4305, 0.2993, 0.4251, 0.302, 0.4375, 0.294, 0.441, 0.294, 0.441, 0.302, 0.4375, 0.304, 0.4469, 0.2996, 0.4488, 0.3337, 0.585, 0.2822, 0.5867, 0.291, 0.5403, 0.3238, 0.5391, 0.3238, 0.5391, 0.291, 0.5403, 0.2966, 0.5111, 0.3177, 0.5104, 0.3177, 0.5104, 0.2966, 0.5111, 0.3001, 0.493, 0.3138, 0.4927, 0.3138, 0.4927, 0.3001, 0.493, 0.3025, 0.4804, 0.3112, 0.4803, 0.3112, 0.4803, 0.3025, 0.4804, 0.3043, 0.471, 0.3091, 0.4709, 0.1787, 0.4345, 0.1962, 0.3876, 0.2363, 0.4135, 0.2252, 0.4433, 0.2252, 0.4433, 0.2363, 0.4135, 0.2616, 0.4299, 0.2544, 0.449, 0.2544, 0.449, 0.2616, 0.4299, 0.2774, 0.44, 0.2725, 0.4524, 0.2725, 0.4524, 0.2774, 0.44, 0.2882, 0.447, 0.2851, 0.4548, 0.2851, 0.4548, 0.2882, 0.447, 0.2962, 0.4522, 0.2945, 0.4566, 0.413, 0.384, 0.4326, 0.4318, 0.3868, 0.4416, 0.3744, 0.4112, 0.3744, 0.4112, 0.3868, 0.4416, 0.3581, 0.4478, 0.3501, 0.4284, 0.3501, 0.4284, 0.3581, 0.4478, 0.3404, 0.4516, 0.335, 0.439, 0.335, 0.439, 0.3404, 0.4516, 0.3279, 0.4543, 0.3245, 0.4463, 0.3245, 0.4463, 0.3279, 0.4543, 0.3186, 0.4563, 0.3167, 0.4518, 0.2353, 0.5693, 0.2001, 0.5338, 0.2388, 0.5066, 0.2612, 0.5292, 0.2612, 0.5292, 0.2388, 0.5066, 0.2631, 0.4894, 0.2775, 0.5039, 0.2775, 0.5039, 0.2631, 0.4894, 0.2782, 0.4788, 0.2877, 0.4881, 0.2877, 0.4881, 0.2782, 0.4788, 0.2886, 0.4715, 0.2947, 0.4773, 0.2947, 0.4773, 0.2886, 0.4715, 0.2965, 0.466, 0.2999, 0.4693, 0.2794, 0.3328, 0.331, 0.3311, 0.3221, 0.3775, 0.2893, 0.3787, 0.2893, 0.3787, 0.3221, 0.3775, 0.3165, 0.4067, 0.2955, 0.4074, 0.2955, 0.4074, 0.3165, 0.4067, 0.3131, 0.4249, 0.2993, 0.4251, 0.2993, 0.4251, 0.3131, 0.4249, 0.3107, 0.4374, 0.302, 0.4375, 0.302, 0.4375, 0.3107, 0.4374, 0.3089, 0.4468, 0.304, 0.4469, 0.8456, 0.8062, 0.9361, 0.8217, 0.9114, 0.8915, 0.8271, 0.8771, 0.8518, 0.7331, 0.9361, 0.7476, 0.9361, 0.8217, 0.8456, 0.8062, 0.5988, 0.6898, 0.6831, 0.7042, 0.6646, 0.7752, 0.5742, 0.7596, 0.6831, 0.7042, 0.7674, 0.7187, 0.7551, 0.7907, 0.6646, 0.7752, 0.7674, 0.7187, 0.8518, 0.7331, 0.8456, 0.8062, 0.7551, 0.7907, 0.5742, 0.7596, 0.6646, 0.7752, 0.6585, 0.8482, 0.5742, 0.8337, 0.6646, 0.7752, 0.7551, 0.7907, 0.7428, 0.8626, 0.6585, 0.8482, 0.7551, 0.7907, 0.8456, 0.8062, 0.8271, 0.8771, 0.7428, 0.8626, 0.7241, 0.9716, 0.6542, 0.9469, 0.6585, 0.8482, 0.7428, 0.8626, 0.7982, 0.9716, 0.7241, 0.9716, 0.7428, 0.8626, 0.8271, 0.8771, 0.7861, 0.6097, 0.7674, 0.7187, 0.6831, 0.7042, 0.712, 0.6097, 0.856, 0.6344, 0.8518, 0.7331, 0.7674, 0.7187, 0.7861, 0.6097, 0.9361, 0.7476, 0.8518, 0.7331, 0.856, 0.6344, 0.9093, 0.6816, 0.5988, 0.6898, 0.6461, 0.6365, 0.712, 0.6097, 0.6831, 0.7042, 0.8641, 0.9448, 0.7982, 0.9716, 0.8271, 0.8771, 0.9114, 0.8915, 0.6542, 0.9469, 0.6009, 0.8997, 0.5742, 0.8337, 0.6585, 0.8482])
me_cube.materials.append(mat_corpo)
me_cube.materials.append(mat_material)
me_cube.use_remesh_preserve_volume = False
me_cube.use_remesh_preserve_attributes = False
me_cube.use_mirror_vertex_groups = False
me_cube.update()

# ---- objects
ob_cube = bpy.data.objects.new('Cube', me_cube)
ob_light = bpy.data.objects.new('Light', light_light)
ob_camera = bpy.data.objects.new('Camera', cam_camera)

# ---- transforms, parenting, visibility, modifiers, constraints
ob_cube.location = (0.0, 0.0, 0.0)
ob_cube.lock_rotations_4d = False
ob_cube.empty_display_type = 'ARROWS'
ob_cube.lineart.crease_threshold = 0.0
ob_light.location = (4.076, 1.005, 5.904)
ob_light.rotation_euler = (0.6503, 0.05522, 1.866)
ob_light.lock_rotations_4d = False
ob_light.empty_display_type = 'ARROWS'
ob_light.color = (0.0, 0.0, 0.0, 0.0)
ob_light.lineart.crease_threshold = 0.0
ob_camera.location = (7.359, -6.926, 4.958)
ob_camera.rotation_euler = (1.109, 0.0, 0.8149)
ob_camera.lock_rotations_4d = False
ob_camera.empty_display_type = 'ARROWS'
ob_camera.color = (0.0, 0.0, 0.0, 0.0)
ob_camera.display_type = 'WIRE'
ob_camera.lineart.crease_threshold = 0.0

# ---- collection membership
col_collection.objects.link(ob_cube)
col_collection.objects.link(ob_light)
col_collection.objects.link(ob_camera)

# ---- scene / render settings (as saved in the file)
scene.camera = ob_camera
scene.frame_start = 1; scene.frame_end = 250; scene.frame_set(1)
scene.render.engine = 'CYCLES'
scene.cycles.use_denoising = False
scene.cycles.samples = 128
scene.cycles.sampling_pattern = 'TABULATED_SOBOL'
scene.cycles.use_adaptive_sampling = False
scene.cycles.use_light_tree = False
scene.cycles.bake_type = 'DIFFUSE'
scene.view_settings.view_transform = 'Filmic'
bpy.context.view_layer.update()
